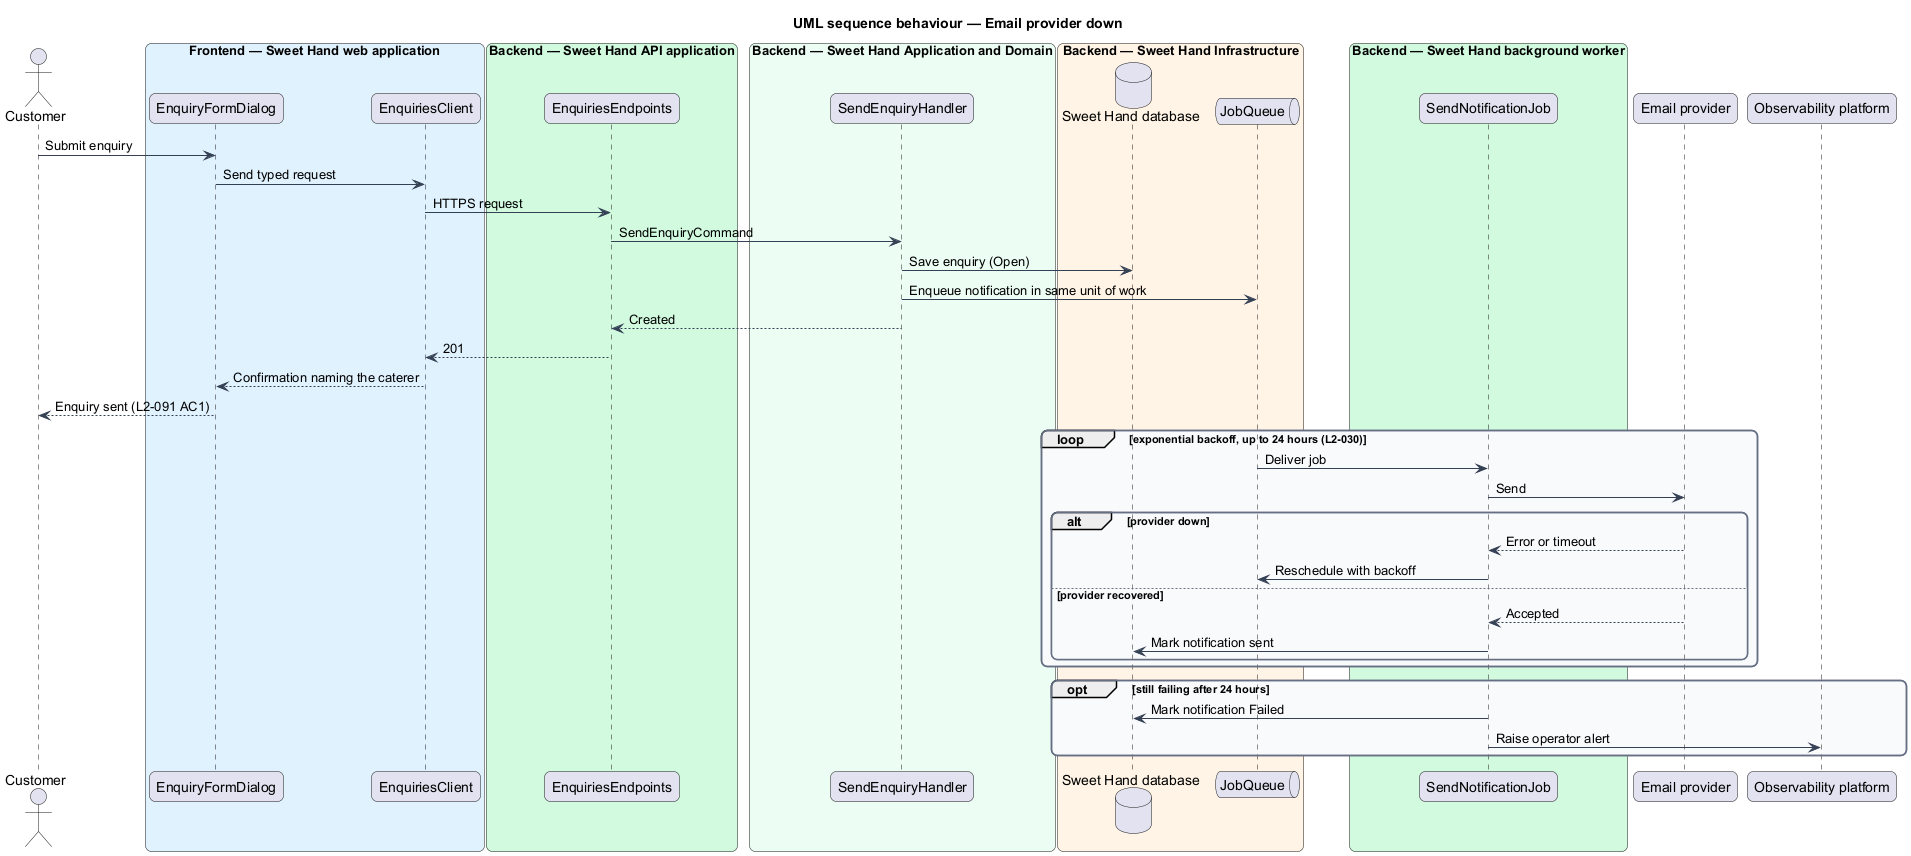

The diagram above was rendered by PlantUML. Its source (embedded in the PNG):
@startuml
title UML sequence behaviour — Email provider down
skinparam backgroundColor #FFFFFF
skinparam shadowing false
skinparam roundcorner 12
skinparam defaultFontName Arial
skinparam ArrowColor #344054
skinparam rectangle {
  BorderColor #344054
  FontColor #101828
}
skinparam package {
  BorderColor #667085
  FontColor #101828
  BackgroundColor #F9FAFB
}
actor "Customer" as actor
box "Frontend — Sweet Hand web application" #E0F2FE
  participant "EnquiryFormDialog" as page
  participant "EnquiriesClient" as client
end box
box "Backend — Sweet Hand API application" #D1FADF
  participant "EnquiriesEndpoints" as ep
end box
box "Backend — Sweet Hand Application and Domain" #ECFDF3
  participant "SendEnquiryHandler" as handler
end box
box "Backend — Sweet Hand Infrastructure" #FFF4E5
  database "Sweet Hand database" as db
  queue "JobQueue" as queue
end box
box "Backend — Sweet Hand background worker" #D1FADF
  participant "SendNotificationJob" as job
end box
participant "Email provider" as email
participant "Observability platform" as obs
actor -> page : Submit enquiry
page -> client : Send typed request
client -> ep : HTTPS request
ep -> handler : SendEnquiryCommand
handler -> db : Save enquiry (Open)
handler -> queue : Enqueue notification in same unit of work
handler --> ep : Created
ep --> client : 201
client --> page : Confirmation naming the caterer
page --> actor : Enquiry sent (L2-091 AC1)
loop exponential backoff, up to 24 hours (L2-030)
  queue -> job : Deliver job
  job -> email : Send
  alt provider down
    email --> job : Error or timeout
    job -> queue : Reschedule with backoff
  else provider recovered
    email --> job : Accepted
    job -> db : Mark notification sent
  end
end
opt still failing after 24 hours
  job -> db : Mark notification Failed
  job -> obs : Raise operator alert
end
@enduml